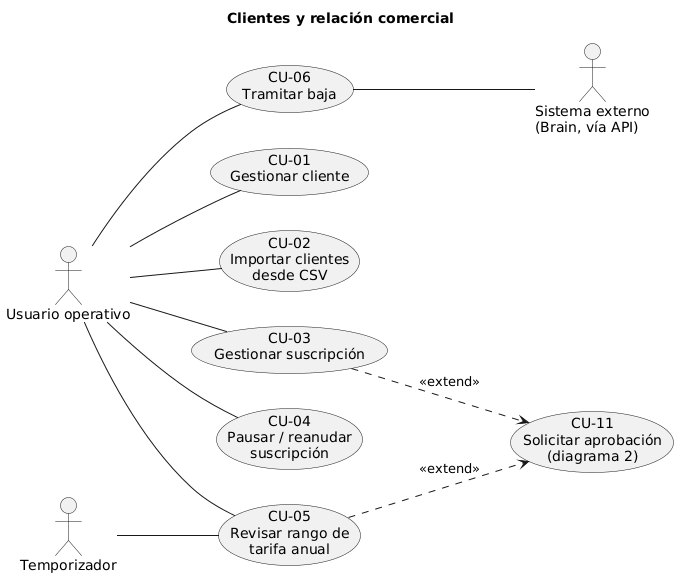

The diagram above was rendered by PlantUML. Its source (embedded in the PNG):
@startuml
title Clientes y relación comercial

left to right direction

actor "Usuario operativo" as UO
actor "Temporizador" as TMP
actor "Sistema externo\n(Brain, vía API)" as EXT

usecase "CU-11\nSolicitar aprobación\n(diagrama 2)" as CU11
usecase "CU-01\nGestionar cliente" as CU01
usecase "CU-02\nImportar clientes\ndesde CSV" as CU02
usecase "CU-03\nGestionar suscripción" as CU03
usecase "CU-04\nPausar / reanudar\nsuscripción" as CU04
usecase "CU-05\nRevisar rango de\ntarifa anual" as CU05
usecase "CU-06\nTramitar baja" as CU06


UO -- CU01
UO -- CU02
UO -- CU03
UO -- CU04
UO -- CU05
UO -- CU06
TMP -- CU05
CU06 -- EXT

CU03 ..> CU11 : <<extend>>
CU05 ..> CU11 : <<extend>>
@enduml